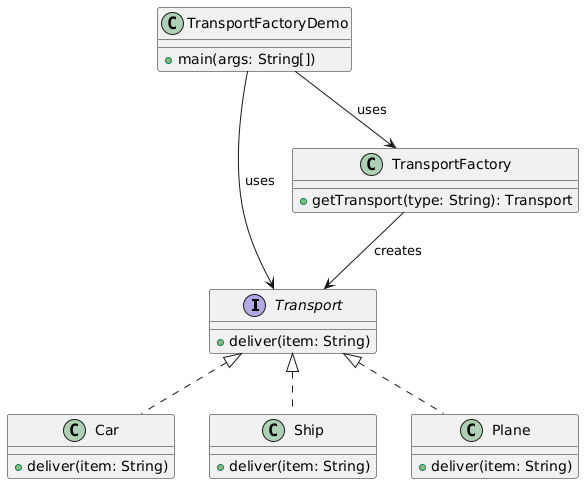

The diagram above was rendered by PlantUML. Its source (embedded in the PNG):
@startuml
' Product interface
interface Transport {
    +deliver(item: String)
}

' Concrete products
class Car {
    +deliver(item: String)
}

class Ship {
    +deliver(item: String)
}

class Plane {
    +deliver(item: String)
}

' Factory
class TransportFactory {
    +getTransport(type: String): Transport
}

' Demo class
class TransportFactoryDemo {
    +main(args: String[])
}

' Relationships
Transport <|.. Car
Transport <|.. Ship
Transport <|.. Plane
TransportFactory --> Transport : creates
TransportFactoryDemo --> TransportFactory : uses
TransportFactoryDemo --> Transport : uses
@enduml